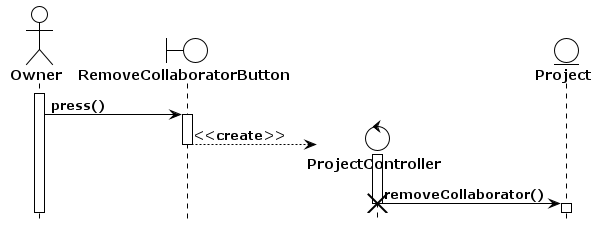

The diagram above was rendered by PlantUML. Its source (embedded in the PNG):
@startuml RemoveCollaborator
!theme plain
hide footbox
actor Owner as po
boundary RemoveCollaboratorButton as rcb
control ProjectController as rcc
entity Project as p

activate po

po -> rcb : press()
activate rcb

create rcc
rcb --> rcc : <<create>>
deactivate rcb
activate rcc

rcc -> p : removeCollaborator()
destroy rcc
activate p
deactivate p
@enduml